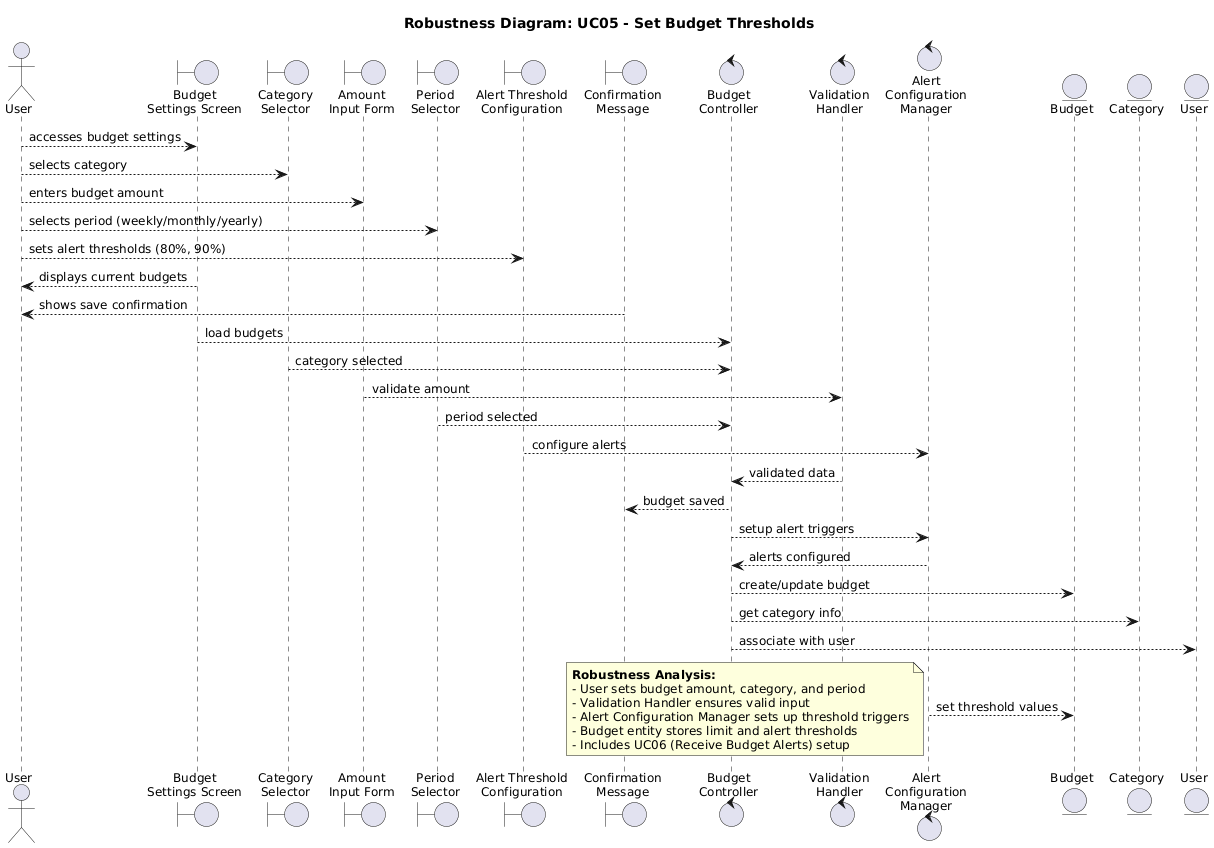

The diagram above was rendered by PlantUML. Its source (embedded in the PNG):
@startuml
title Robustness Diagram: UC05 - Set Budget Thresholds

skinparam backgroundColor white
skinparam defaultFontSize 12

' Actor
actor "User" as user

' Boundary Objects (UI/Interface)
boundary "Budget\nSettings Screen" as budgetScreen
boundary "Category\nSelector" as categorySelector
boundary "Amount\nInput Form" as amountForm
boundary "Period\nSelector" as periodSelector
boundary "Alert Threshold\nConfiguration" as alertConfig
boundary "Confirmation\nMessage" as confirmationMsg

' Control Objects (Business Logic)
control "Budget\nController" as budgetController
control "Validation\nHandler" as validationHandler
control "Alert\nConfiguration\nManager" as alertConfigManager

' Entity Objects (Data)
entity "Budget" as budgetEntity
entity "Category" as categoryEntity
entity "User" as userEntity

' Connections: Actor <-> Boundary
user --> budgetScreen : accesses budget settings
user --> categorySelector : selects category
user --> amountForm : enters budget amount
user --> periodSelector : selects period (weekly/monthly/yearly)
user --> alertConfig : sets alert thresholds (80%, 90%)
budgetScreen --> user : displays current budgets
confirmationMsg --> user : shows save confirmation

' Connections: Boundary <-> Control
budgetScreen --> budgetController : load budgets
categorySelector --> budgetController : category selected
amountForm --> validationHandler : validate amount
periodSelector --> budgetController : period selected
alertConfig --> alertConfigManager : configure alerts
validationHandler --> budgetController : validated data
budgetController --> confirmationMsg : budget saved

' Connections: Control <-> Control
budgetController --> alertConfigManager : setup alert triggers
alertConfigManager --> budgetController : alerts configured

' Connections: Control <-> Entity
budgetController --> budgetEntity : create/update budget
budgetController --> categoryEntity : get category info
budgetController --> userEntity : associate with user
alertConfigManager --> budgetEntity : set threshold values

note bottom
    **Robustness Analysis:**
    - User sets budget amount, category, and period
    - Validation Handler ensures valid input
    - Alert Configuration Manager sets up threshold triggers
    - Budget entity stores limit and alert thresholds
    - Includes UC06 (Receive Budget Alerts) setup
end note
@enduml